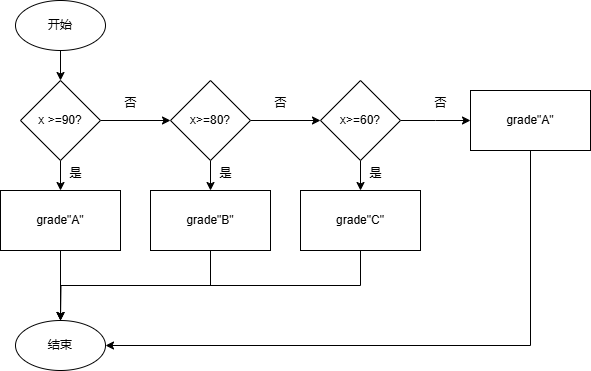

The diagram above was exported from draw.io. Its source (the exported page's mxGraphModel, read from the mxfile embedded in the PNG):
<mxGraphModel dx="1670" dy="644" grid="1" gridSize="10" guides="1" tooltips="1" connect="1" arrows="1" fold="1" page="1" pageScale="1" pageWidth="827" pageHeight="1169" math="0" shadow="0">
  <root>
    <object label="" id="0">
      <mxCell />
    </object>
    <mxCell id="1" parent="0" />
    <mxCell id="uMPSi8c0MwteMzZ8T-Fl-28" style="edgeStyle=orthogonalEdgeStyle;rounded=0;orthogonalLoop=1;jettySize=auto;html=1;exitX=0.5;exitY=1;exitDx=0;exitDy=0;entryX=0.5;entryY=0;entryDx=0;entryDy=0;" edge="1" parent="1" source="uMPSi8c0MwteMzZ8T-Fl-25" target="uMPSi8c0MwteMzZ8T-Fl-26">
      <mxGeometry relative="1" as="geometry" />
    </mxCell>
    <mxCell id="uMPSi8c0MwteMzZ8T-Fl-25" value="开始" style="ellipse;whiteSpace=wrap;html=1;" vertex="1" parent="1">
      <mxGeometry x="5" y="20" width="90" height="50" as="geometry" />
    </mxCell>
    <mxCell id="uMPSi8c0MwteMzZ8T-Fl-29" style="edgeStyle=orthogonalEdgeStyle;rounded=0;orthogonalLoop=1;jettySize=auto;html=1;exitX=0.5;exitY=1;exitDx=0;exitDy=0;" edge="1" parent="1" source="uMPSi8c0MwteMzZ8T-Fl-26" target="uMPSi8c0MwteMzZ8T-Fl-27">
      <mxGeometry relative="1" as="geometry" />
    </mxCell>
    <mxCell id="uMPSi8c0MwteMzZ8T-Fl-39" style="edgeStyle=orthogonalEdgeStyle;rounded=0;orthogonalLoop=1;jettySize=auto;html=1;exitX=1;exitY=0.5;exitDx=0;exitDy=0;entryX=0;entryY=0.5;entryDx=0;entryDy=0;" edge="1" parent="1" source="uMPSi8c0MwteMzZ8T-Fl-26" target="uMPSi8c0MwteMzZ8T-Fl-35">
      <mxGeometry relative="1" as="geometry" />
    </mxCell>
    <mxCell id="uMPSi8c0MwteMzZ8T-Fl-26" value="x &amp;gt;=90?" style="rhombus;whiteSpace=wrap;html=1;" vertex="1" parent="1">
      <mxGeometry x="10" y="100" width="80" height="80" as="geometry" />
    </mxCell>
    <mxCell id="uMPSi8c0MwteMzZ8T-Fl-33" style="edgeStyle=orthogonalEdgeStyle;rounded=0;orthogonalLoop=1;jettySize=auto;html=1;exitX=0.5;exitY=1;exitDx=0;exitDy=0;" edge="1" parent="1" source="uMPSi8c0MwteMzZ8T-Fl-27" target="uMPSi8c0MwteMzZ8T-Fl-32">
      <mxGeometry relative="1" as="geometry" />
    </mxCell>
    <mxCell id="uMPSi8c0MwteMzZ8T-Fl-27" value="grade&quot;A&quot;" style="rounded=0;whiteSpace=wrap;html=1;" vertex="1" parent="1">
      <mxGeometry x="-10" y="210" width="120" height="60" as="geometry" />
    </mxCell>
    <mxCell id="uMPSi8c0MwteMzZ8T-Fl-30" value="是" style="text;html=1;align=center;verticalAlign=middle;resizable=0;points=[];autosize=1;strokeColor=none;fillColor=none;" vertex="1" parent="1">
      <mxGeometry x="45" y="178" width="40" height="30" as="geometry" />
    </mxCell>
    <mxCell id="uMPSi8c0MwteMzZ8T-Fl-32" value="结束" style="ellipse;whiteSpace=wrap;html=1;" vertex="1" parent="1">
      <mxGeometry x="5" y="340" width="90" height="50" as="geometry" />
    </mxCell>
    <mxCell id="uMPSi8c0MwteMzZ8T-Fl-34" style="edgeStyle=orthogonalEdgeStyle;rounded=0;orthogonalLoop=1;jettySize=auto;html=1;exitX=0.5;exitY=1;exitDx=0;exitDy=0;" edge="1" parent="1" source="uMPSi8c0MwteMzZ8T-Fl-35" target="uMPSi8c0MwteMzZ8T-Fl-36">
      <mxGeometry relative="1" as="geometry" />
    </mxCell>
    <mxCell id="uMPSi8c0MwteMzZ8T-Fl-49" style="edgeStyle=orthogonalEdgeStyle;rounded=0;orthogonalLoop=1;jettySize=auto;html=1;exitX=1;exitY=0.5;exitDx=0;exitDy=0;" edge="1" parent="1" source="uMPSi8c0MwteMzZ8T-Fl-35" target="uMPSi8c0MwteMzZ8T-Fl-42">
      <mxGeometry relative="1" as="geometry" />
    </mxCell>
    <mxCell id="uMPSi8c0MwteMzZ8T-Fl-35" value="x&amp;gt;=80?" style="rhombus;whiteSpace=wrap;html=1;" vertex="1" parent="1">
      <mxGeometry x="160" y="100" width="80" height="80" as="geometry" />
    </mxCell>
    <mxCell id="uMPSi8c0MwteMzZ8T-Fl-53" style="edgeStyle=orthogonalEdgeStyle;rounded=0;orthogonalLoop=1;jettySize=auto;html=1;exitX=0.5;exitY=1;exitDx=0;exitDy=0;entryX=0.5;entryY=0;entryDx=0;entryDy=0;" edge="1" parent="1" source="uMPSi8c0MwteMzZ8T-Fl-36" target="uMPSi8c0MwteMzZ8T-Fl-32">
      <mxGeometry relative="1" as="geometry" />
    </mxCell>
    <mxCell id="uMPSi8c0MwteMzZ8T-Fl-36" value="grade&quot;B&quot;" style="rounded=0;whiteSpace=wrap;html=1;" vertex="1" parent="1">
      <mxGeometry x="140" y="210" width="120" height="60" as="geometry" />
    </mxCell>
    <mxCell id="uMPSi8c0MwteMzZ8T-Fl-37" value="是" style="text;html=1;align=center;verticalAlign=middle;resizable=0;points=[];autosize=1;strokeColor=none;fillColor=none;" vertex="1" parent="1">
      <mxGeometry x="195" y="178" width="40" height="30" as="geometry" />
    </mxCell>
    <mxCell id="uMPSi8c0MwteMzZ8T-Fl-40" style="edgeStyle=orthogonalEdgeStyle;rounded=0;orthogonalLoop=1;jettySize=auto;html=1;exitX=0.5;exitY=1;exitDx=0;exitDy=0;" edge="1" parent="1" source="uMPSi8c0MwteMzZ8T-Fl-42" target="uMPSi8c0MwteMzZ8T-Fl-43">
      <mxGeometry relative="1" as="geometry" />
    </mxCell>
    <mxCell id="uMPSi8c0MwteMzZ8T-Fl-41" style="edgeStyle=orthogonalEdgeStyle;rounded=0;orthogonalLoop=1;jettySize=auto;html=1;exitX=1;exitY=0.5;exitDx=0;exitDy=0;entryX=0;entryY=0.5;entryDx=0;entryDy=0;" edge="1" parent="1" source="uMPSi8c0MwteMzZ8T-Fl-42">
      <mxGeometry relative="1" as="geometry">
        <mxPoint x="460" y="140" as="targetPoint" />
      </mxGeometry>
    </mxCell>
    <mxCell id="uMPSi8c0MwteMzZ8T-Fl-42" value="x&amp;gt;=60?" style="rhombus;whiteSpace=wrap;html=1;" vertex="1" parent="1">
      <mxGeometry x="310" y="100" width="80" height="80" as="geometry" />
    </mxCell>
    <mxCell id="uMPSi8c0MwteMzZ8T-Fl-55" style="edgeStyle=orthogonalEdgeStyle;rounded=0;orthogonalLoop=1;jettySize=auto;html=1;exitX=0.5;exitY=1;exitDx=0;exitDy=0;" edge="1" parent="1" source="uMPSi8c0MwteMzZ8T-Fl-43">
      <mxGeometry relative="1" as="geometry">
        <mxPoint x="50" y="340" as="targetPoint" />
      </mxGeometry>
    </mxCell>
    <mxCell id="uMPSi8c0MwteMzZ8T-Fl-43" value="grade&quot;C&quot;" style="rounded=0;whiteSpace=wrap;html=1;" vertex="1" parent="1">
      <mxGeometry x="290" y="210" width="120" height="60" as="geometry" />
    </mxCell>
    <mxCell id="uMPSi8c0MwteMzZ8T-Fl-44" value="是" style="text;html=1;align=center;verticalAlign=middle;resizable=0;points=[];autosize=1;strokeColor=none;fillColor=none;" vertex="1" parent="1">
      <mxGeometry x="345" y="178" width="40" height="30" as="geometry" />
    </mxCell>
    <mxCell id="uMPSi8c0MwteMzZ8T-Fl-56" style="edgeStyle=orthogonalEdgeStyle;rounded=0;orthogonalLoop=1;jettySize=auto;html=1;exitX=0.5;exitY=1;exitDx=0;exitDy=0;entryX=1;entryY=0.5;entryDx=0;entryDy=0;" edge="1" parent="1" source="uMPSi8c0MwteMzZ8T-Fl-47" target="uMPSi8c0MwteMzZ8T-Fl-32">
      <mxGeometry relative="1" as="geometry" />
    </mxCell>
    <mxCell id="uMPSi8c0MwteMzZ8T-Fl-47" value="grade&quot;A&quot;" style="rounded=0;whiteSpace=wrap;html=1;" vertex="1" parent="1">
      <mxGeometry x="460" y="110" width="120" height="60" as="geometry" />
    </mxCell>
    <mxCell id="uMPSi8c0MwteMzZ8T-Fl-50" value="否" style="text;html=1;align=center;verticalAlign=middle;resizable=0;points=[];autosize=1;strokeColor=none;fillColor=none;" vertex="1" parent="1">
      <mxGeometry x="100" y="108" width="40" height="30" as="geometry" />
    </mxCell>
    <mxCell id="uMPSi8c0MwteMzZ8T-Fl-51" value="否" style="text;html=1;align=center;verticalAlign=middle;resizable=0;points=[];autosize=1;strokeColor=none;fillColor=none;" vertex="1" parent="1">
      <mxGeometry x="250" y="108" width="40" height="30" as="geometry" />
    </mxCell>
    <mxCell id="uMPSi8c0MwteMzZ8T-Fl-52" value="否" style="text;html=1;align=center;verticalAlign=middle;resizable=0;points=[];autosize=1;strokeColor=none;fillColor=none;" vertex="1" parent="1">
      <mxGeometry x="410" y="108" width="40" height="30" as="geometry" />
    </mxCell>
  </root>
</mxGraphModel>